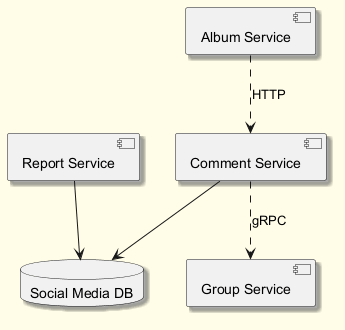

The diagram above was rendered by PlantUML. Its source (embedded in the PNG):
@startuml
skinparam backgroundColor #FFFDE7
skinparam classBackgroundColor #FFF9C4
skinparam classBorderColor #F57F17
skinparam shadowing true
component "Group Service" as C_GroupService
component "Album Service" as C_AlbumService
component "Report Service" as C_ReportService
component "Comment Service" as C_CommentService
database "Social Media DB" as DB_social_media
C_ReportService --> DB_social_media
C_CommentService --> DB_social_media
C_CommentService ..> C_GroupService : gRPC
C_AlbumService ..> C_CommentService : HTTP
@enduml